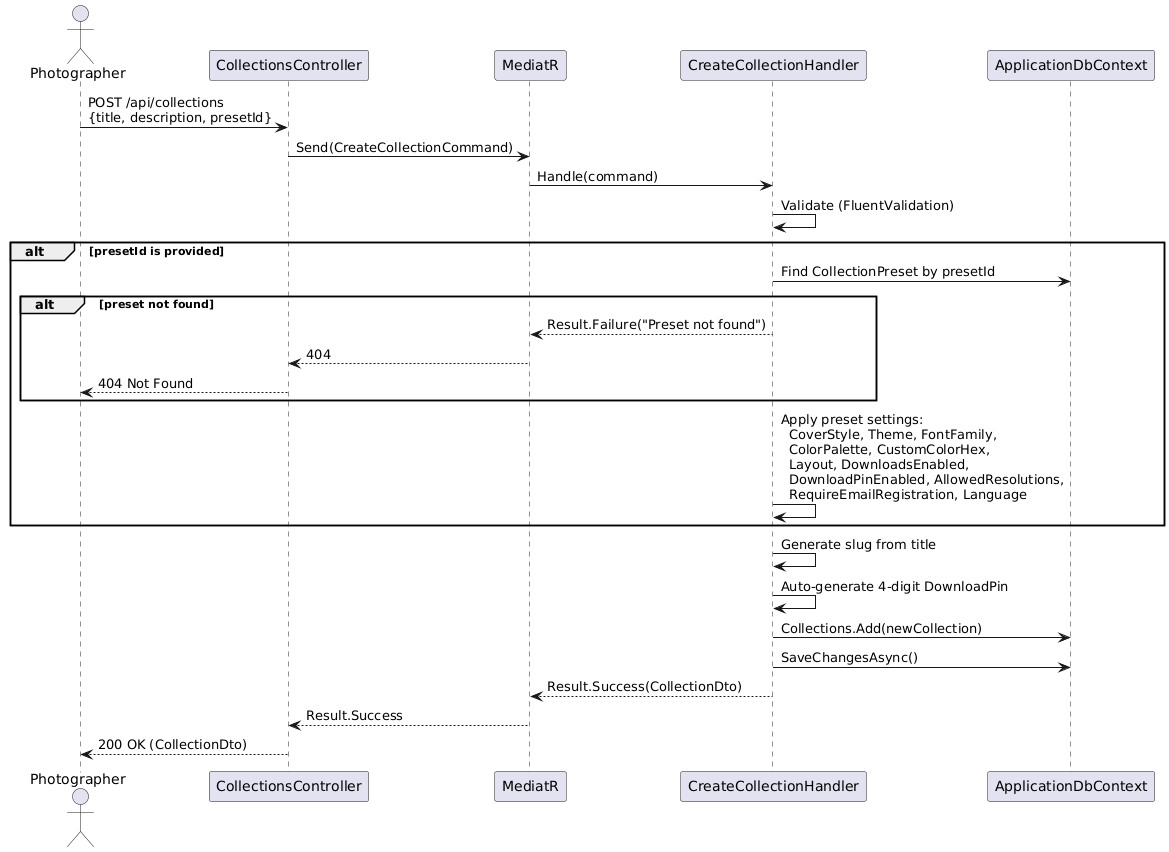

The diagram above was rendered by PlantUML. Its source (embedded in the PNG):
@startuml
actor Photographer as P
participant "CollectionsController" as CC
participant "MediatR" as M
participant "CreateCollectionHandler" as CH
participant "ApplicationDbContext" as DB

P -> CC : POST /api/collections\n{title, description, presetId}
CC -> M : Send(CreateCollectionCommand)
M -> CH : Handle(command)

CH -> CH : Validate (FluentValidation)

alt presetId is provided
  CH -> DB : Find CollectionPreset by presetId
  alt preset not found
    CH --> M : Result.Failure("Preset not found")
    M --> CC : 404
    CC --> P : 404 Not Found
  end
  CH -> CH : Apply preset settings:\n  CoverStyle, Theme, FontFamily,\n  ColorPalette, CustomColorHex,\n  Layout, DownloadsEnabled,\n  DownloadPinEnabled, AllowedResolutions,\n  RequireEmailRegistration, Language
end

CH -> CH : Generate slug from title
CH -> CH : Auto-generate 4-digit DownloadPin
CH -> DB : Collections.Add(newCollection)
CH -> DB : SaveChangesAsync()
CH --> M : Result.Success(CollectionDto)
M --> CC : Result.Success
CC --> P : 200 OK (CollectionDto)
@enduml